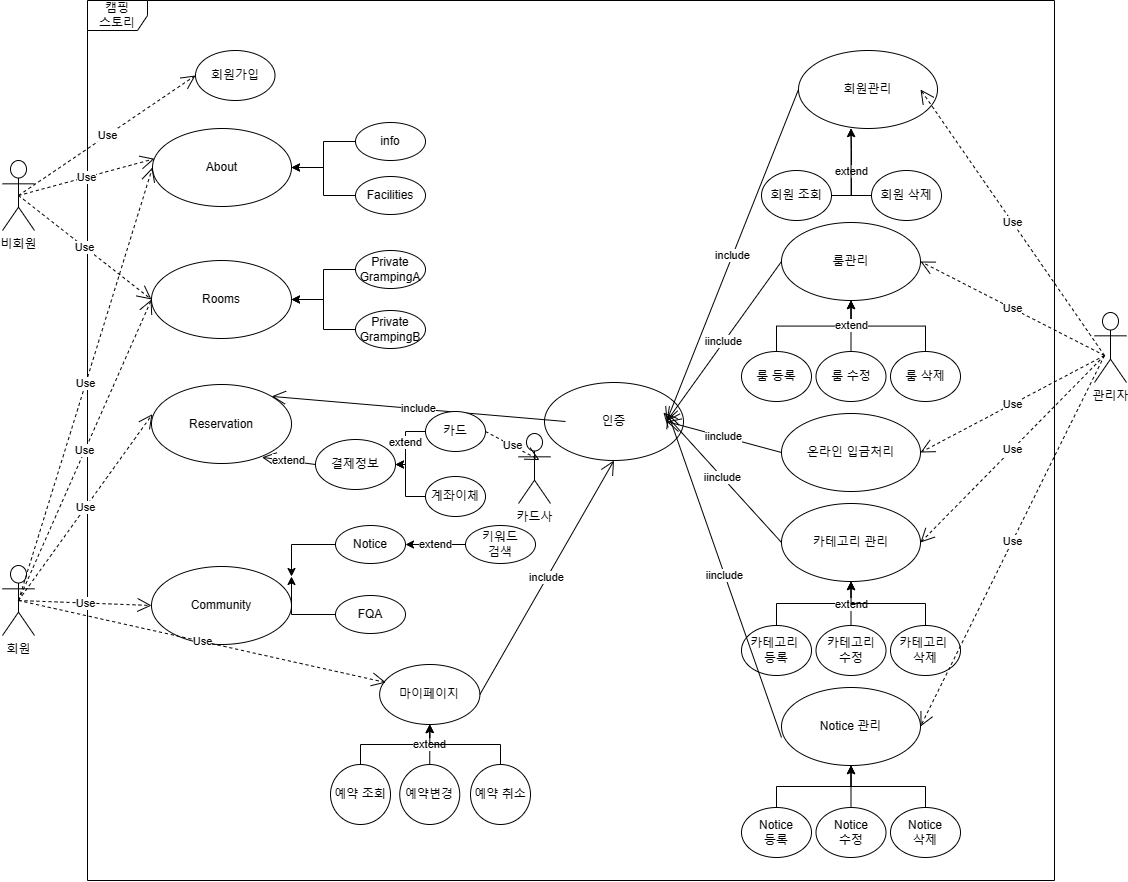

The diagram above was exported from draw.io. Its source (the exported page's mxGraphModel, read from the mxfile embedded in the PNG):
<mxGraphModel dx="2794" dy="2306" grid="1" gridSize="10" guides="1" tooltips="1" connect="1" arrows="1" fold="1" page="1" pageScale="1" pageWidth="827" pageHeight="1169" math="0" shadow="0">
  <root>
    <mxCell id="0" />
    <mxCell id="1" parent="0" />
    <mxCell id="2" value="캠핑&lt;br&gt;스토리" style="shape=umlFrame;whiteSpace=wrap;html=1;pointerEvents=0;" vertex="1" parent="1">
      <mxGeometry x="93" y="-50" width="967" height="880" as="geometry" />
    </mxCell>
    <mxCell id="3" value="회원" style="shape=umlActor;verticalLabelPosition=bottom;verticalAlign=top;html=1;" vertex="1" parent="1">
      <mxGeometry x="8" y="515" width="32" height="70" as="geometry" />
    </mxCell>
    <mxCell id="4" value="비회원" style="shape=umlActor;verticalLabelPosition=bottom;verticalAlign=top;html=1;" vertex="1" parent="1">
      <mxGeometry x="8" y="110" width="32" height="70" as="geometry" />
    </mxCell>
    <mxCell id="5" value="관리자" style="shape=umlActor;verticalLabelPosition=bottom;verticalAlign=top;html=1;" vertex="1" parent="1">
      <mxGeometry x="1100" y="262" width="32" height="70" as="geometry" />
    </mxCell>
    <mxCell id="6" value="About" style="ellipse;whiteSpace=wrap;html=1;" vertex="1" parent="1">
      <mxGeometry x="158" y="78" width="139" height="78" as="geometry" />
    </mxCell>
    <mxCell id="7" value="Rooms" style="ellipse;whiteSpace=wrap;html=1;" vertex="1" parent="1">
      <mxGeometry x="157" y="210" width="140" height="78" as="geometry" />
    </mxCell>
    <mxCell id="8" value="Reservation" style="ellipse;whiteSpace=wrap;html=1;" vertex="1" parent="1">
      <mxGeometry x="157" y="334" width="140" height="79" as="geometry" />
    </mxCell>
    <mxCell id="9" value="Community" style="ellipse;whiteSpace=wrap;html=1;" vertex="1" parent="1">
      <mxGeometry x="157" y="516" width="140" height="78" as="geometry" />
    </mxCell>
    <mxCell id="10" value="Use" style="endArrow=open;endSize=12;dashed=1;html=1;rounded=0;exitX=0.5;exitY=0.5;exitDx=0;exitDy=0;exitPerimeter=0;entryX=0;entryY=0.5;entryDx=0;entryDy=0;" edge="1" source="3" target="6" parent="1">
      <mxGeometry width="160" relative="1" as="geometry">
        <mxPoint x="351" y="410" as="sourcePoint" />
        <mxPoint x="511" y="410" as="targetPoint" />
      </mxGeometry>
    </mxCell>
    <mxCell id="11" value="Use" style="endArrow=open;endSize=12;dashed=1;html=1;rounded=0;exitX=0.5;exitY=0.5;exitDx=0;exitDy=0;exitPerimeter=0;entryX=0;entryY=0.5;entryDx=0;entryDy=0;" edge="1" source="3" target="7" parent="1">
      <mxGeometry width="160" relative="1" as="geometry">
        <mxPoint x="66" y="245" as="sourcePoint" />
        <mxPoint x="180" y="220" as="targetPoint" />
      </mxGeometry>
    </mxCell>
    <mxCell id="12" value="Use" style="endArrow=open;endSize=12;dashed=1;html=1;rounded=0;exitX=0.5;exitY=0.5;exitDx=0;exitDy=0;exitPerimeter=0;entryX=0.007;entryY=0.375;entryDx=0;entryDy=0;entryPerimeter=0;" edge="1" source="3" target="8" parent="1">
      <mxGeometry width="160" relative="1" as="geometry">
        <mxPoint x="76" y="255" as="sourcePoint" />
        <mxPoint x="190" y="230" as="targetPoint" />
      </mxGeometry>
    </mxCell>
    <mxCell id="13" value="Use" style="endArrow=open;endSize=12;dashed=1;html=1;rounded=0;exitX=0.5;exitY=0.5;exitDx=0;exitDy=0;exitPerimeter=0;entryX=0;entryY=0.5;entryDx=0;entryDy=0;" edge="1" source="3" target="9" parent="1">
      <mxGeometry width="160" relative="1" as="geometry">
        <mxPoint x="86" y="265" as="sourcePoint" />
        <mxPoint x="200" y="240" as="targetPoint" />
      </mxGeometry>
    </mxCell>
    <mxCell id="14" value="Use" style="endArrow=open;endSize=12;dashed=1;html=1;rounded=0;exitX=0.5;exitY=0.5;exitDx=0;exitDy=0;exitPerimeter=0;entryX=0.014;entryY=0.388;entryDx=0;entryDy=0;entryPerimeter=0;" edge="1" source="4" target="6" parent="1">
      <mxGeometry width="160" relative="1" as="geometry">
        <mxPoint x="66" y="245" as="sourcePoint" />
        <mxPoint x="180" y="520" as="targetPoint" />
      </mxGeometry>
    </mxCell>
    <mxCell id="15" value="Use" style="endArrow=open;endSize=12;dashed=1;html=1;rounded=0;exitX=0.5;exitY=0.5;exitDx=0;exitDy=0;exitPerimeter=0;entryX=0;entryY=0.5;entryDx=0;entryDy=0;" edge="1" source="4" target="7" parent="1">
      <mxGeometry width="160" relative="1" as="geometry">
        <mxPoint x="76" y="255" as="sourcePoint" />
        <mxPoint x="190" y="530" as="targetPoint" />
      </mxGeometry>
    </mxCell>
    <mxCell id="16" value="회원가입" style="ellipse;whiteSpace=wrap;html=1;" vertex="1" parent="1">
      <mxGeometry x="201" width="79.5" height="50" as="geometry" />
    </mxCell>
    <mxCell id="17" value="마이페이지" style="ellipse;whiteSpace=wrap;html=1;" vertex="1" parent="1">
      <mxGeometry x="385.13" y="614" width="100.25" height="60" as="geometry" />
    </mxCell>
    <mxCell id="18" value="" style="edgeStyle=orthogonalEdgeStyle;rounded=0;orthogonalLoop=1;jettySize=auto;html=1;" edge="1" source="19" target="17" parent="1">
      <mxGeometry relative="1" as="geometry" />
    </mxCell>
    <mxCell id="19" value="예약 조회" style="ellipse;whiteSpace=wrap;html=1;" vertex="1" parent="1">
      <mxGeometry x="336" y="714" width="60" height="60" as="geometry" />
    </mxCell>
    <mxCell id="20" value="extend" style="edgeStyle=orthogonalEdgeStyle;rounded=0;orthogonalLoop=1;jettySize=auto;html=1;" edge="1" source="21" target="17" parent="1">
      <mxGeometry relative="1" as="geometry" />
    </mxCell>
    <mxCell id="21" value="예약변경" style="ellipse;whiteSpace=wrap;html=1;" vertex="1" parent="1">
      <mxGeometry x="405.25" y="714" width="60" height="60" as="geometry" />
    </mxCell>
    <mxCell id="22" value="" style="edgeStyle=orthogonalEdgeStyle;rounded=0;orthogonalLoop=1;jettySize=auto;html=1;" edge="1" source="23" target="17" parent="1">
      <mxGeometry relative="1" as="geometry" />
    </mxCell>
    <mxCell id="23" value="예약 취소" style="ellipse;whiteSpace=wrap;html=1;" vertex="1" parent="1">
      <mxGeometry x="476" y="714" width="60" height="60" as="geometry" />
    </mxCell>
    <mxCell id="24" value="Use" style="endArrow=open;endSize=12;dashed=1;html=1;rounded=0;exitX=0.5;exitY=0.5;exitDx=0;exitDy=0;exitPerimeter=0;entryX=0;entryY=0.5;entryDx=0;entryDy=0;" edge="1" source="4" target="16" parent="1">
      <mxGeometry width="160" relative="1" as="geometry">
        <mxPoint x="151" y="130" as="sourcePoint" />
        <mxPoint x="311" y="130" as="targetPoint" />
      </mxGeometry>
    </mxCell>
    <mxCell id="25" value="Use" style="endArrow=open;endSize=12;dashed=1;html=1;rounded=0;exitX=0.5;exitY=0.5;exitDx=0;exitDy=0;exitPerimeter=0;entryX=0.062;entryY=0.3;entryDx=0;entryDy=0;entryPerimeter=0;" edge="1" source="3" target="17" parent="1">
      <mxGeometry width="160" relative="1" as="geometry">
        <mxPoint x="34" y="560" as="sourcePoint" />
        <mxPoint x="190" y="499" as="targetPoint" />
      </mxGeometry>
    </mxCell>
    <mxCell id="26" value="인증" style="ellipse;whiteSpace=wrap;html=1;" vertex="1" parent="1">
      <mxGeometry x="550" y="332" width="139" height="78" as="geometry" />
    </mxCell>
    <mxCell id="27" value="include" style="endArrow=open;endSize=12;html=1;rounded=0;entryX=1;entryY=0;entryDx=0;entryDy=0;exitX=0;exitY=0.5;exitDx=0;exitDy=0;" edge="1" target="8" parent="1">
      <mxGeometry width="160" relative="1" as="geometry">
        <mxPoint x="570.9999999999941" y="371" as="sourcePoint" />
        <mxPoint x="296.9999999999918" y="344.5" as="targetPoint" />
      </mxGeometry>
    </mxCell>
    <mxCell id="28" value="회원관리" style="ellipse;whiteSpace=wrap;html=1;" vertex="1" parent="1">
      <mxGeometry x="804" width="139" height="78" as="geometry" />
    </mxCell>
    <mxCell id="29" value="extend" style="edgeStyle=orthogonalEdgeStyle;rounded=0;orthogonalLoop=1;jettySize=auto;html=1;" edge="1" source="30" parent="1">
      <mxGeometry relative="1" as="geometry">
        <mxPoint x="856.5000000000005" y="77.99999999999955" as="targetPoint" />
      </mxGeometry>
    </mxCell>
    <mxCell id="30" value="회원 조회" style="ellipse;whiteSpace=wrap;html=1;" vertex="1" parent="1">
      <mxGeometry x="767" y="120" width="70" height="50" as="geometry" />
    </mxCell>
    <mxCell id="31" value="" style="edgeStyle=orthogonalEdgeStyle;rounded=0;orthogonalLoop=1;jettySize=auto;html=1;" edge="1" source="32" parent="1">
      <mxGeometry relative="1" as="geometry">
        <mxPoint x="856.5000000000005" y="77.99999999999955" as="targetPoint" />
      </mxGeometry>
    </mxCell>
    <mxCell id="32" value="회원 삭제" style="ellipse;whiteSpace=wrap;html=1;" vertex="1" parent="1">
      <mxGeometry x="877" y="120" width="70" height="50" as="geometry" />
    </mxCell>
    <mxCell id="33" value="Use" style="endArrow=open;endSize=12;dashed=1;html=1;rounded=0;exitX=0.5;exitY=0.5;exitDx=0;exitDy=0;exitPerimeter=0;entryX=1;entryY=0.5;entryDx=0;entryDy=0;" edge="1" parent="1">
      <mxGeometry width="160" relative="1" as="geometry">
        <mxPoint x="1110" y="305" as="sourcePoint" />
        <mxPoint x="925.9999999999932" y="39" as="targetPoint" />
      </mxGeometry>
    </mxCell>
    <mxCell id="34" value="룸관리" style="ellipse;whiteSpace=wrap;html=1;" vertex="1" parent="1">
      <mxGeometry x="787" y="172" width="139" height="78" as="geometry" />
    </mxCell>
    <mxCell id="35" value="" style="edgeStyle=orthogonalEdgeStyle;rounded=0;orthogonalLoop=1;jettySize=auto;html=1;" edge="1" source="36" target="34" parent="1">
      <mxGeometry relative="1" as="geometry" />
    </mxCell>
    <mxCell id="36" value="룸 등록" style="ellipse;whiteSpace=wrap;html=1;" vertex="1" parent="1">
      <mxGeometry x="747" y="301" width="70" height="50" as="geometry" />
    </mxCell>
    <mxCell id="37" value="" style="edgeStyle=orthogonalEdgeStyle;rounded=0;orthogonalLoop=1;jettySize=auto;html=1;" edge="1" source="38" target="34" parent="1">
      <mxGeometry relative="1" as="geometry" />
    </mxCell>
    <mxCell id="38" value="룸 삭제" style="ellipse;whiteSpace=wrap;html=1;" vertex="1" parent="1">
      <mxGeometry x="896" y="301" width="70" height="50" as="geometry" />
    </mxCell>
    <mxCell id="39" value="extend" style="edgeStyle=orthogonalEdgeStyle;rounded=0;orthogonalLoop=1;jettySize=auto;html=1;" edge="1" source="40" target="34" parent="1">
      <mxGeometry relative="1" as="geometry" />
    </mxCell>
    <mxCell id="40" value="룸 수정" style="ellipse;whiteSpace=wrap;html=1;" vertex="1" parent="1">
      <mxGeometry x="821.5" y="301" width="70" height="50" as="geometry" />
    </mxCell>
    <mxCell id="41" value="Use" style="endArrow=open;endSize=12;dashed=1;html=1;rounded=0;exitX=0.5;exitY=0.5;exitDx=0;exitDy=0;exitPerimeter=0;entryX=1;entryY=0.5;entryDx=0;entryDy=0;" edge="1" target="34" parent="1">
      <mxGeometry width="160" relative="1" as="geometry">
        <mxPoint x="1110" y="305" as="sourcePoint" />
        <mxPoint x="893" y="49" as="targetPoint" />
      </mxGeometry>
    </mxCell>
    <mxCell id="42" value="온라인 입금처리" style="ellipse;whiteSpace=wrap;html=1;" vertex="1" parent="1">
      <mxGeometry x="787" y="363" width="139" height="78" as="geometry" />
    </mxCell>
    <mxCell id="43" value="카테고리 관리" style="ellipse;whiteSpace=wrap;html=1;" vertex="1" parent="1">
      <mxGeometry x="787" y="453" width="139" height="78" as="geometry" />
    </mxCell>
    <mxCell id="44" value="" style="edgeStyle=orthogonalEdgeStyle;rounded=0;orthogonalLoop=1;jettySize=auto;html=1;" edge="1" source="45" target="43" parent="1">
      <mxGeometry relative="1" as="geometry" />
    </mxCell>
    <mxCell id="45" value="카테고리&amp;nbsp;&lt;br&gt;등록" style="ellipse;whiteSpace=wrap;html=1;" vertex="1" parent="1">
      <mxGeometry x="747" y="575" width="70" height="50" as="geometry" />
    </mxCell>
    <mxCell id="46" value="extend" style="edgeStyle=orthogonalEdgeStyle;rounded=0;orthogonalLoop=1;jettySize=auto;html=1;" edge="1" source="47" target="43" parent="1">
      <mxGeometry relative="1" as="geometry" />
    </mxCell>
    <mxCell id="47" value="카테고리&lt;br&gt;수정" style="ellipse;whiteSpace=wrap;html=1;" vertex="1" parent="1">
      <mxGeometry x="821.5" y="575" width="70" height="50" as="geometry" />
    </mxCell>
    <mxCell id="48" value="" style="edgeStyle=orthogonalEdgeStyle;rounded=0;orthogonalLoop=1;jettySize=auto;html=1;" edge="1" source="49" target="43" parent="1">
      <mxGeometry relative="1" as="geometry" />
    </mxCell>
    <mxCell id="49" value="카테고리&amp;nbsp;&lt;br&gt;삭제" style="ellipse;whiteSpace=wrap;html=1;" vertex="1" parent="1">
      <mxGeometry x="896" y="575" width="70" height="50" as="geometry" />
    </mxCell>
    <mxCell id="50" value="Use" style="endArrow=open;endSize=12;dashed=1;html=1;rounded=0;exitX=0.5;exitY=0.5;exitDx=0;exitDy=0;exitPerimeter=0;entryX=1;entryY=0.5;entryDx=0;entryDy=0;" edge="1" target="42" parent="1">
      <mxGeometry width="160" relative="1" as="geometry">
        <mxPoint x="1110" y="305" as="sourcePoint" />
        <mxPoint x="893" y="239" as="targetPoint" />
      </mxGeometry>
    </mxCell>
    <mxCell id="51" value="Use" style="endArrow=open;endSize=12;dashed=1;html=1;rounded=0;exitX=0.5;exitY=0.5;exitDx=0;exitDy=0;exitPerimeter=0;entryX=1;entryY=0.5;entryDx=0;entryDy=0;" edge="1" target="43" parent="1">
      <mxGeometry width="160" relative="1" as="geometry">
        <mxPoint x="1110" y="305" as="sourcePoint" />
        <mxPoint x="893" y="459" as="targetPoint" />
      </mxGeometry>
    </mxCell>
    <mxCell id="52" value="include" style="endArrow=open;endSize=12;html=1;rounded=0;exitX=0;exitY=0.5;exitDx=0;exitDy=0;entryX=1;entryY=0.5;entryDx=0;entryDy=0;" edge="1" source="28" parent="1">
      <mxGeometry x="0.0005" width="160" relative="1" as="geometry">
        <mxPoint x="787.0000000000073" y="39" as="sourcePoint" />
        <mxPoint x="672.0000000000059" y="371" as="targetPoint" />
        <mxPoint as="offset" />
      </mxGeometry>
    </mxCell>
    <mxCell id="53" value="iinclude" style="endArrow=open;endSize=12;html=1;rounded=0;exitX=0;exitY=0.5;exitDx=0;exitDy=0;entryX=1;entryY=0.5;entryDx=0;entryDy=0;" edge="1" source="34" parent="1">
      <mxGeometry width="160" relative="1" as="geometry">
        <mxPoint x="813" y="49" as="sourcePoint" />
        <mxPoint x="672.0000000000059" y="371" as="targetPoint" />
      </mxGeometry>
    </mxCell>
    <mxCell id="54" value="iinclude" style="endArrow=open;endSize=12;html=1;rounded=0;exitX=0;exitY=0.5;exitDx=0;exitDy=0;entryX=1;entryY=0.5;entryDx=0;entryDy=0;" edge="1" source="42" parent="1">
      <mxGeometry width="160" relative="1" as="geometry">
        <mxPoint x="813" y="239" as="sourcePoint" />
        <mxPoint x="672.0000000000059" y="371" as="targetPoint" />
      </mxGeometry>
    </mxCell>
    <mxCell id="55" value="iinclude" style="endArrow=open;endSize=12;html=1;rounded=0;exitX=0;exitY=0.5;exitDx=0;exitDy=0;entryX=0.978;entryY=0.385;entryDx=0;entryDy=0;entryPerimeter=0;" edge="1" source="43" parent="1">
      <mxGeometry width="160" relative="1" as="geometry">
        <mxPoint x="813" y="459" as="sourcePoint" />
        <mxPoint x="668.942" y="362.0300000000002" as="targetPoint" />
      </mxGeometry>
    </mxCell>
    <mxCell id="56" value="결제정보" style="ellipse;whiteSpace=wrap;html=1;" vertex="1" parent="1">
      <mxGeometry x="321" y="389" width="80" height="50" as="geometry" />
    </mxCell>
    <mxCell id="57" value="extend" style="endArrow=open;endSize=12;html=1;rounded=0;exitX=0;exitY=0.5;exitDx=0;exitDy=0;entryX=0.789;entryY=0.922;entryDx=0;entryDy=0;entryPerimeter=0;" edge="1" source="56" target="8" parent="1">
      <mxGeometry width="160" relative="1" as="geometry">
        <mxPoint x="475" y="283.5" as="sourcePoint" />
        <mxPoint x="277.08264889204156" y="372.0965616343901" as="targetPoint" />
      </mxGeometry>
    </mxCell>
    <mxCell id="58" value="extend" style="edgeStyle=orthogonalEdgeStyle;rounded=0;orthogonalLoop=1;jettySize=auto;html=1;" edge="1" source="59" target="56" parent="1">
      <mxGeometry relative="1" as="geometry" />
    </mxCell>
    <mxCell id="59" value="카드" style="ellipse;whiteSpace=wrap;html=1;" vertex="1" parent="1">
      <mxGeometry x="431" y="361" width="60" height="40" as="geometry" />
    </mxCell>
    <mxCell id="60" value="" style="edgeStyle=orthogonalEdgeStyle;rounded=0;orthogonalLoop=1;jettySize=auto;html=1;" edge="1" source="61" target="56" parent="1">
      <mxGeometry relative="1" as="geometry" />
    </mxCell>
    <mxCell id="61" value="계좌이체" style="ellipse;whiteSpace=wrap;html=1;" vertex="1" parent="1">
      <mxGeometry x="431" y="426" width="60" height="40" as="geometry" />
    </mxCell>
    <mxCell id="62" value="카드사" style="shape=umlActor;verticalLabelPosition=bottom;verticalAlign=top;html=1;" vertex="1" parent="1">
      <mxGeometry x="524" y="383" width="32" height="70" as="geometry" />
    </mxCell>
    <mxCell id="63" value="Use" style="endArrow=open;endSize=12;dashed=1;html=1;rounded=0;exitX=1;exitY=0.5;exitDx=0;exitDy=0;" edge="1" source="59" parent="1">
      <mxGeometry width="160" relative="1" as="geometry">
        <mxPoint x="545" y="283.5" as="sourcePoint" />
        <mxPoint x="545" y="409.542857142857" as="targetPoint" />
      </mxGeometry>
    </mxCell>
    <mxCell id="64" value="" style="edgeStyle=orthogonalEdgeStyle;rounded=0;orthogonalLoop=1;jettySize=auto;html=1;" edge="1" source="65" target="6" parent="1">
      <mxGeometry relative="1" as="geometry" />
    </mxCell>
    <mxCell id="65" value="info" style="ellipse;whiteSpace=wrap;html=1;" vertex="1" parent="1">
      <mxGeometry x="361" y="72" width="70" height="38" as="geometry" />
    </mxCell>
    <mxCell id="66" value="" style="edgeStyle=orthogonalEdgeStyle;rounded=0;orthogonalLoop=1;jettySize=auto;html=1;" edge="1" source="67" target="6" parent="1">
      <mxGeometry relative="1" as="geometry" />
    </mxCell>
    <mxCell id="67" value="Facilities" style="ellipse;whiteSpace=wrap;html=1;" vertex="1" parent="1">
      <mxGeometry x="361" y="126" width="70" height="38" as="geometry" />
    </mxCell>
    <mxCell id="68" value="" style="edgeStyle=orthogonalEdgeStyle;rounded=0;orthogonalLoop=1;jettySize=auto;html=1;" edge="1" source="69" target="7" parent="1">
      <mxGeometry relative="1" as="geometry" />
    </mxCell>
    <mxCell id="69" value="Private&lt;br&gt;GrampingA" style="ellipse;whiteSpace=wrap;html=1;" vertex="1" parent="1">
      <mxGeometry x="361" y="200" width="70" height="38" as="geometry" />
    </mxCell>
    <mxCell id="70" value="" style="edgeStyle=orthogonalEdgeStyle;rounded=0;orthogonalLoop=1;jettySize=auto;html=1;" edge="1" source="71" target="7" parent="1">
      <mxGeometry relative="1" as="geometry" />
    </mxCell>
    <mxCell id="71" value="Private GrampingB" style="ellipse;whiteSpace=wrap;html=1;" vertex="1" parent="1">
      <mxGeometry x="361" y="260" width="70" height="38" as="geometry" />
    </mxCell>
    <mxCell id="72" value="" style="edgeStyle=orthogonalEdgeStyle;rounded=0;orthogonalLoop=1;jettySize=auto;html=1;" edge="1" source="73" parent="1">
      <mxGeometry relative="1" as="geometry">
        <mxPoint x="297" y="526.0000000000005" as="targetPoint" />
      </mxGeometry>
    </mxCell>
    <mxCell id="73" value="Notice" style="ellipse;whiteSpace=wrap;html=1;" vertex="1" parent="1">
      <mxGeometry x="341" y="475" width="70" height="38" as="geometry" />
    </mxCell>
    <mxCell id="74" value="" style="edgeStyle=orthogonalEdgeStyle;rounded=0;orthogonalLoop=1;jettySize=auto;html=1;" edge="1" source="75" parent="1">
      <mxGeometry relative="1" as="geometry">
        <mxPoint x="297" y="526.0000000000005" as="targetPoint" />
      </mxGeometry>
    </mxCell>
    <mxCell id="75" value="FQA" style="ellipse;whiteSpace=wrap;html=1;" vertex="1" parent="1">
      <mxGeometry x="341" y="545" width="70" height="38" as="geometry" />
    </mxCell>
    <mxCell id="76" value="extend" style="edgeStyle=orthogonalEdgeStyle;rounded=0;orthogonalLoop=1;jettySize=auto;html=1;" edge="1" source="77" target="73" parent="1">
      <mxGeometry relative="1" as="geometry" />
    </mxCell>
    <mxCell id="77" value="키워드&lt;br&gt;검색" style="ellipse;whiteSpace=wrap;html=1;" vertex="1" parent="1">
      <mxGeometry x="471" y="475" width="70" height="38" as="geometry" />
    </mxCell>
    <mxCell id="78" value="include" style="endArrow=open;endSize=12;html=1;rounded=0;exitX=1;exitY=0.5;exitDx=0;exitDy=0;entryX=0.5;entryY=1;entryDx=0;entryDy=0;" edge="1" source="17" target="26" parent="1">
      <mxGeometry width="160" relative="1" as="geometry">
        <mxPoint x="13" y="560" as="sourcePoint" />
        <mxPoint x="205" y="768" as="targetPoint" />
      </mxGeometry>
    </mxCell>
    <mxCell id="79" value="Notice 관리" style="ellipse;whiteSpace=wrap;html=1;" vertex="1" parent="1">
      <mxGeometry x="787" y="637" width="139" height="78" as="geometry" />
    </mxCell>
    <mxCell id="80" value="" style="edgeStyle=orthogonalEdgeStyle;rounded=0;orthogonalLoop=1;jettySize=auto;html=1;" edge="1" source="81" target="79" parent="1">
      <mxGeometry relative="1" as="geometry" />
    </mxCell>
    <mxCell id="81" value="Notice&lt;br&gt;수정" style="ellipse;whiteSpace=wrap;html=1;" vertex="1" parent="1">
      <mxGeometry x="821.5" y="757" width="70" height="50" as="geometry" />
    </mxCell>
    <mxCell id="82" value="" style="edgeStyle=orthogonalEdgeStyle;rounded=0;orthogonalLoop=1;jettySize=auto;html=1;" edge="1" source="83" target="79" parent="1">
      <mxGeometry relative="1" as="geometry" />
    </mxCell>
    <mxCell id="83" value="Notice &lt;br&gt;등록" style="ellipse;whiteSpace=wrap;html=1;" vertex="1" parent="1">
      <mxGeometry x="747" y="757" width="70" height="50" as="geometry" />
    </mxCell>
    <mxCell id="84" value="" style="edgeStyle=orthogonalEdgeStyle;rounded=0;orthogonalLoop=1;jettySize=auto;html=1;" edge="1" source="85" target="79" parent="1">
      <mxGeometry relative="1" as="geometry" />
    </mxCell>
    <mxCell id="85" value="Notice&lt;br&gt;삭제" style="ellipse;whiteSpace=wrap;html=1;" vertex="1" parent="1">
      <mxGeometry x="896" y="757" width="70" height="50" as="geometry" />
    </mxCell>
    <mxCell id="86" value="Use" style="endArrow=open;endSize=12;dashed=1;html=1;rounded=0;exitX=0.5;exitY=0.5;exitDx=0;exitDy=0;exitPerimeter=0;entryX=1;entryY=0.5;entryDx=0;entryDy=0;" edge="1" target="79" parent="1">
      <mxGeometry width="160" relative="1" as="geometry">
        <mxPoint x="1110" y="305" as="sourcePoint" />
        <mxPoint x="893" y="577" as="targetPoint" />
      </mxGeometry>
    </mxCell>
    <mxCell id="87" value="iinclude" style="endArrow=open;endSize=12;html=1;rounded=0;exitX=0;exitY=0.641;exitDx=0;exitDy=0;exitPerimeter=0;entryX=1.012;entryY=0.4;entryDx=0;entryDy=0;entryPerimeter=0;" edge="1" source="79" parent="1">
      <mxGeometry width="160" relative="1" as="geometry">
        <mxPoint x="813" y="577" as="sourcePoint" />
        <mxPoint x="673.6679999999997" y="363.1999999999998" as="targetPoint" />
      </mxGeometry>
    </mxCell>
  </root>
</mxGraphModel>